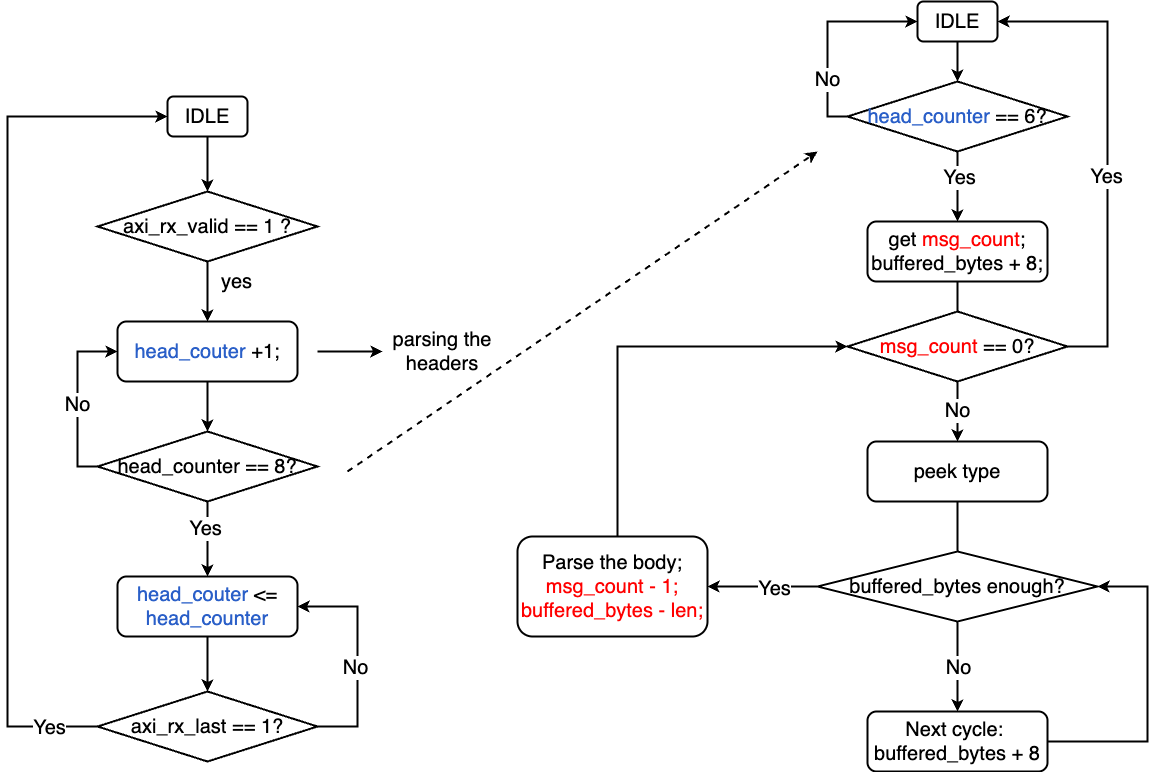

The diagram above was exported from draw.io. Its source (the exported page's mxGraphModel, read from the mxfile embedded in the PNG):
<mxGraphModel dx="1339" dy="1023" grid="1" gridSize="10" guides="1" tooltips="1" connect="1" arrows="1" fold="1" page="1" pageScale="1" pageWidth="827" pageHeight="1169" math="0" shadow="0">
  <root>
    <mxCell id="0" />
    <mxCell id="1" parent="0" />
    <mxCell id="yZUBWpJyScugJTpv7fYG-3" style="edgeStyle=orthogonalEdgeStyle;rounded=0;orthogonalLoop=1;jettySize=auto;html=1;entryX=0.5;entryY=0;entryDx=0;entryDy=0;strokeWidth=2;" edge="1" parent="1" source="yZUBWpJyScugJTpv7fYG-1" target="yZUBWpJyScugJTpv7fYG-2">
      <mxGeometry relative="1" as="geometry" />
    </mxCell>
    <mxCell id="yZUBWpJyScugJTpv7fYG-1" value="IDLE" style="rounded=1;whiteSpace=wrap;html=1;fontSize=20;strokeWidth=2;" vertex="1" parent="1">
      <mxGeometry x="320" y="105" width="80" height="40" as="geometry" />
    </mxCell>
    <mxCell id="yZUBWpJyScugJTpv7fYG-5" style="edgeStyle=orthogonalEdgeStyle;rounded=0;orthogonalLoop=1;jettySize=auto;html=1;strokeWidth=2;" edge="1" parent="1" source="yZUBWpJyScugJTpv7fYG-2" target="yZUBWpJyScugJTpv7fYG-4">
      <mxGeometry relative="1" as="geometry" />
    </mxCell>
    <mxCell id="yZUBWpJyScugJTpv7fYG-2" value="axi_rx_valid == 1 ?" style="rhombus;whiteSpace=wrap;html=1;fontSize=20;strokeWidth=2;" vertex="1" parent="1">
      <mxGeometry x="250" y="200" width="220" height="70" as="geometry" />
    </mxCell>
    <mxCell id="yZUBWpJyScugJTpv7fYG-33" style="edgeStyle=orthogonalEdgeStyle;rounded=0;orthogonalLoop=1;jettySize=auto;html=1;entryX=0.5;entryY=0;entryDx=0;entryDy=0;strokeWidth=2;" edge="1" parent="1" source="yZUBWpJyScugJTpv7fYG-4" target="yZUBWpJyScugJTpv7fYG-32">
      <mxGeometry relative="1" as="geometry" />
    </mxCell>
    <mxCell id="yZUBWpJyScugJTpv7fYG-4" value="&lt;font style=&quot;color: rgb(42, 95, 200);&quot;&gt;head_couter&lt;/font&gt; +1;" style="rounded=1;whiteSpace=wrap;html=1;fontSize=20;strokeWidth=2;" vertex="1" parent="1">
      <mxGeometry x="270" y="330" width="180" height="60" as="geometry" />
    </mxCell>
    <mxCell id="yZUBWpJyScugJTpv7fYG-6" value="yes" style="text;html=1;align=center;verticalAlign=middle;whiteSpace=wrap;rounded=0;fontSize=20;" vertex="1" parent="1">
      <mxGeometry x="359" y="280" width="61" height="20" as="geometry" />
    </mxCell>
    <mxCell id="yZUBWpJyScugJTpv7fYG-7" value="" style="endArrow=classic;html=1;rounded=0;strokeWidth=2;" edge="1" parent="1">
      <mxGeometry width="50" height="50" relative="1" as="geometry">
        <mxPoint x="470" y="360" as="sourcePoint" />
        <mxPoint x="535" y="360" as="targetPoint" />
      </mxGeometry>
    </mxCell>
    <mxCell id="yZUBWpJyScugJTpv7fYG-8" value="parsing the headers" style="text;html=1;align=center;verticalAlign=middle;whiteSpace=wrap;rounded=0;fontSize=20;" vertex="1" parent="1">
      <mxGeometry x="540" y="350" width="110" height="20" as="geometry" />
    </mxCell>
    <mxCell id="yZUBWpJyScugJTpv7fYG-20" style="edgeStyle=orthogonalEdgeStyle;rounded=0;orthogonalLoop=1;jettySize=auto;html=1;strokeWidth=2;" edge="1" parent="1" source="yZUBWpJyScugJTpv7fYG-22" target="yZUBWpJyScugJTpv7fYG-25">
      <mxGeometry relative="1" as="geometry" />
    </mxCell>
    <mxCell id="yZUBWpJyScugJTpv7fYG-21" value="Yes" style="edgeLabel;html=1;align=center;verticalAlign=middle;resizable=0;points=[];fontSize=20;" vertex="1" connectable="0" parent="yZUBWpJyScugJTpv7fYG-20">
      <mxGeometry x="-0.2661" y="1" relative="1" as="geometry">
        <mxPoint as="offset" />
      </mxGeometry>
    </mxCell>
    <mxCell id="yZUBWpJyScugJTpv7fYG-30" style="edgeStyle=orthogonalEdgeStyle;rounded=0;orthogonalLoop=1;jettySize=auto;html=1;entryX=0;entryY=0.5;entryDx=0;entryDy=0;exitX=0;exitY=0.5;exitDx=0;exitDy=0;strokeWidth=2;" edge="1" parent="1" source="yZUBWpJyScugJTpv7fYG-22" target="yZUBWpJyScugJTpv7fYG-28">
      <mxGeometry relative="1" as="geometry" />
    </mxCell>
    <mxCell id="yZUBWpJyScugJTpv7fYG-31" value="&lt;font style=&quot;font-size: 20px;&quot;&gt;No&lt;/font&gt;" style="edgeLabel;html=1;align=center;verticalAlign=middle;resizable=0;points=[];" vertex="1" connectable="0" parent="yZUBWpJyScugJTpv7fYG-30">
      <mxGeometry x="-0.4447" y="1" relative="1" as="geometry">
        <mxPoint as="offset" />
      </mxGeometry>
    </mxCell>
    <mxCell id="yZUBWpJyScugJTpv7fYG-22" value="&lt;font style=&quot;color: rgb(42, 95, 200);&quot;&gt;head_counter&lt;/font&gt; == 6?" style="rhombus;whiteSpace=wrap;html=1;fontSize=20;strokeWidth=2;" vertex="1" parent="1">
      <mxGeometry x="1000" y="90" width="220" height="70" as="geometry" />
    </mxCell>
    <mxCell id="yZUBWpJyScugJTpv7fYG-23" style="edgeStyle=orthogonalEdgeStyle;rounded=0;orthogonalLoop=1;jettySize=auto;html=1;entryX=0.5;entryY=0;entryDx=0;entryDy=0;strokeWidth=2;" edge="1" parent="1" source="yZUBWpJyScugJTpv7fYG-25" target="yZUBWpJyScugJTpv7fYG-26">
      <mxGeometry relative="1" as="geometry" />
    </mxCell>
    <mxCell id="yZUBWpJyScugJTpv7fYG-24" value="No" style="edgeLabel;html=1;align=center;verticalAlign=middle;resizable=0;points=[];fontSize=20;" vertex="1" connectable="0" parent="yZUBWpJyScugJTpv7fYG-23">
      <mxGeometry x="0.5988" y="-1" relative="1" as="geometry">
        <mxPoint as="offset" />
      </mxGeometry>
    </mxCell>
    <mxCell id="yZUBWpJyScugJTpv7fYG-25" value="get &lt;font style=&quot;color: rgb(255, 0, 0);&quot;&gt;msg_count&lt;/font&gt;;&lt;div&gt;buffered_bytes + 8;&lt;/div&gt;" style="rounded=1;whiteSpace=wrap;html=1;fontSize=20;strokeWidth=2;" vertex="1" parent="1">
      <mxGeometry x="1020" y="230" width="180" height="60" as="geometry" />
    </mxCell>
    <mxCell id="yZUBWpJyScugJTpv7fYG-42" style="edgeStyle=orthogonalEdgeStyle;rounded=0;orthogonalLoop=1;jettySize=auto;html=1;entryX=0.5;entryY=0;entryDx=0;entryDy=0;strokeWidth=2;" edge="1" parent="1" source="yZUBWpJyScugJTpv7fYG-26" target="yZUBWpJyScugJTpv7fYG-47">
      <mxGeometry relative="1" as="geometry">
        <mxPoint x="1109.9999999999998" y="700" as="targetPoint" />
      </mxGeometry>
    </mxCell>
    <mxCell id="yZUBWpJyScugJTpv7fYG-45" value="&lt;font style=&quot;font-size: 20px;&quot;&gt;No&lt;/font&gt;" style="edgeLabel;html=1;align=center;verticalAlign=middle;resizable=0;points=[];" vertex="1" connectable="0" parent="yZUBWpJyScugJTpv7fYG-42">
      <mxGeometry x="0.5719" relative="1" as="geometry">
        <mxPoint as="offset" />
      </mxGeometry>
    </mxCell>
    <mxCell id="yZUBWpJyScugJTpv7fYG-26" value="peek type" style="rounded=1;whiteSpace=wrap;html=1;fontSize=20;strokeWidth=2;" vertex="1" parent="1">
      <mxGeometry x="1020" y="450" width="180" height="60" as="geometry" />
    </mxCell>
    <mxCell id="yZUBWpJyScugJTpv7fYG-39" style="edgeStyle=orthogonalEdgeStyle;rounded=0;orthogonalLoop=1;jettySize=auto;html=1;entryX=1;entryY=0.5;entryDx=0;entryDy=0;strokeWidth=2;" edge="1" parent="1" source="yZUBWpJyScugJTpv7fYG-27" target="yZUBWpJyScugJTpv7fYG-28">
      <mxGeometry relative="1" as="geometry">
        <Array as="points">
          <mxPoint x="1260" y="355" />
          <mxPoint x="1260" y="30" />
        </Array>
      </mxGeometry>
    </mxCell>
    <mxCell id="yZUBWpJyScugJTpv7fYG-40" value="&lt;font style=&quot;font-size: 20px;&quot;&gt;Yes&lt;/font&gt;" style="edgeLabel;html=1;align=center;verticalAlign=middle;resizable=0;points=[];" vertex="1" connectable="0" parent="yZUBWpJyScugJTpv7fYG-39">
      <mxGeometry x="-0.1147" y="2" relative="1" as="geometry">
        <mxPoint as="offset" />
      </mxGeometry>
    </mxCell>
    <mxCell id="yZUBWpJyScugJTpv7fYG-27" value="&lt;span style=&quot;color: rgb(255, 0, 0);&quot;&gt;msg_count&lt;/span&gt;&amp;nbsp;== 0?" style="rhombus;whiteSpace=wrap;html=1;fontSize=20;strokeWidth=2;" vertex="1" parent="1">
      <mxGeometry x="1000" y="320" width="220" height="70" as="geometry" />
    </mxCell>
    <mxCell id="yZUBWpJyScugJTpv7fYG-29" style="edgeStyle=orthogonalEdgeStyle;rounded=0;orthogonalLoop=1;jettySize=auto;html=1;entryX=0.5;entryY=0;entryDx=0;entryDy=0;strokeWidth=2;" edge="1" parent="1" source="yZUBWpJyScugJTpv7fYG-28" target="yZUBWpJyScugJTpv7fYG-22">
      <mxGeometry relative="1" as="geometry" />
    </mxCell>
    <mxCell id="yZUBWpJyScugJTpv7fYG-28" value="IDLE" style="rounded=1;whiteSpace=wrap;html=1;fontSize=20;strokeWidth=2;" vertex="1" parent="1">
      <mxGeometry x="1070" y="10" width="80" height="40" as="geometry" />
    </mxCell>
    <mxCell id="yZUBWpJyScugJTpv7fYG-34" style="edgeStyle=orthogonalEdgeStyle;rounded=0;orthogonalLoop=1;jettySize=auto;html=1;entryX=0;entryY=0.5;entryDx=0;entryDy=0;strokeWidth=2;" edge="1" parent="1" source="yZUBWpJyScugJTpv7fYG-32" target="yZUBWpJyScugJTpv7fYG-4">
      <mxGeometry relative="1" as="geometry">
        <Array as="points">
          <mxPoint x="230" y="475" />
          <mxPoint x="230" y="360" />
        </Array>
      </mxGeometry>
    </mxCell>
    <mxCell id="yZUBWpJyScugJTpv7fYG-35" value="No" style="edgeLabel;html=1;align=center;verticalAlign=middle;resizable=0;points=[];fontSize=20;" vertex="1" connectable="0" parent="yZUBWpJyScugJTpv7fYG-34">
      <mxGeometry x="-0.059" y="1" relative="1" as="geometry">
        <mxPoint as="offset" />
      </mxGeometry>
    </mxCell>
    <mxCell id="yZUBWpJyScugJTpv7fYG-37" style="edgeStyle=orthogonalEdgeStyle;rounded=0;orthogonalLoop=1;jettySize=auto;html=1;entryX=0.5;entryY=0;entryDx=0;entryDy=0;strokeWidth=2;" edge="1" parent="1" source="yZUBWpJyScugJTpv7fYG-32" target="yZUBWpJyScugJTpv7fYG-36">
      <mxGeometry relative="1" as="geometry" />
    </mxCell>
    <mxCell id="yZUBWpJyScugJTpv7fYG-38" value="&lt;font style=&quot;font-size: 20px;&quot;&gt;Yes&lt;/font&gt;" style="edgeLabel;html=1;align=center;verticalAlign=middle;resizable=0;points=[];" vertex="1" connectable="0" parent="yZUBWpJyScugJTpv7fYG-37">
      <mxGeometry x="-0.2889" y="-3" relative="1" as="geometry">
        <mxPoint as="offset" />
      </mxGeometry>
    </mxCell>
    <mxCell id="yZUBWpJyScugJTpv7fYG-32" value="head_counter == 8?" style="rhombus;whiteSpace=wrap;html=1;fontSize=20;strokeWidth=2;" vertex="1" parent="1">
      <mxGeometry x="250" y="440" width="220" height="70" as="geometry" />
    </mxCell>
    <mxCell id="yZUBWpJyScugJTpv7fYG-54" style="edgeStyle=orthogonalEdgeStyle;rounded=0;orthogonalLoop=1;jettySize=auto;html=1;entryX=0.5;entryY=0;entryDx=0;entryDy=0;strokeWidth=2;" edge="1" parent="1" source="yZUBWpJyScugJTpv7fYG-36" target="yZUBWpJyScugJTpv7fYG-53">
      <mxGeometry relative="1" as="geometry" />
    </mxCell>
    <mxCell id="yZUBWpJyScugJTpv7fYG-36" value="&lt;font style=&quot;color: rgb(42, 95, 200);&quot;&gt;head_couter&lt;/font&gt; &amp;lt;= &lt;font style=&quot;color: rgb(42, 95, 200);&quot;&gt;head_counter&lt;/font&gt;" style="rounded=1;whiteSpace=wrap;html=1;fontSize=20;strokeWidth=2;" vertex="1" parent="1">
      <mxGeometry x="270" y="585" width="180" height="60" as="geometry" />
    </mxCell>
    <mxCell id="yZUBWpJyScugJTpv7fYG-49" style="edgeStyle=orthogonalEdgeStyle;rounded=0;orthogonalLoop=1;jettySize=auto;html=1;strokeWidth=2;" edge="1" parent="1" source="yZUBWpJyScugJTpv7fYG-44" target="yZUBWpJyScugJTpv7fYG-46">
      <mxGeometry relative="1" as="geometry" />
    </mxCell>
    <mxCell id="yZUBWpJyScugJTpv7fYG-50" value="&lt;font style=&quot;font-size: 20px;&quot;&gt;Yes&lt;/font&gt;" style="edgeLabel;html=1;align=center;verticalAlign=middle;resizable=0;points=[];" vertex="1" connectable="0" parent="yZUBWpJyScugJTpv7fYG-49">
      <mxGeometry x="-0.2104" y="1" relative="1" as="geometry">
        <mxPoint as="offset" />
      </mxGeometry>
    </mxCell>
    <mxCell id="yZUBWpJyScugJTpv7fYG-44" value="&lt;font&gt;buffered_bytes enough?&lt;/font&gt;" style="rhombus;whiteSpace=wrap;html=1;fontSize=20;strokeWidth=2;fontColor=#000000;" vertex="1" parent="1">
      <mxGeometry x="970" y="560" width="280" height="70" as="geometry" />
    </mxCell>
    <mxCell id="yZUBWpJyScugJTpv7fYG-51" style="edgeStyle=orthogonalEdgeStyle;rounded=0;orthogonalLoop=1;jettySize=auto;html=1;entryX=0;entryY=0.5;entryDx=0;entryDy=0;strokeWidth=2;" edge="1" parent="1" source="yZUBWpJyScugJTpv7fYG-46" target="yZUBWpJyScugJTpv7fYG-27">
      <mxGeometry relative="1" as="geometry">
        <Array as="points">
          <mxPoint x="770" y="355" />
        </Array>
      </mxGeometry>
    </mxCell>
    <mxCell id="yZUBWpJyScugJTpv7fYG-46" value="Parse the body;&lt;div&gt;&lt;span style=&quot;color: rgb(255, 0, 0);&quot;&gt;msg_count - 1;&lt;/span&gt;&lt;/div&gt;&lt;div&gt;&lt;span style=&quot;color: rgb(255, 0, 0);&quot;&gt;buffered_bytes - len;&lt;/span&gt;&lt;/div&gt;" style="rounded=1;whiteSpace=wrap;html=1;fontSize=20;strokeWidth=2;" vertex="1" parent="1">
      <mxGeometry x="670" y="545" width="190" height="100" as="geometry" />
    </mxCell>
    <mxCell id="yZUBWpJyScugJTpv7fYG-48" style="edgeStyle=orthogonalEdgeStyle;rounded=0;orthogonalLoop=1;jettySize=auto;html=1;entryX=1;entryY=0.5;entryDx=0;entryDy=0;strokeWidth=2;" edge="1" parent="1" source="yZUBWpJyScugJTpv7fYG-47" target="yZUBWpJyScugJTpv7fYG-44">
      <mxGeometry relative="1" as="geometry">
        <Array as="points">
          <mxPoint x="1300" y="750" />
          <mxPoint x="1300" y="595" />
        </Array>
      </mxGeometry>
    </mxCell>
    <mxCell id="yZUBWpJyScugJTpv7fYG-47" value="Next cycle:&amp;nbsp;&lt;div&gt;buffered_bytes + 8&lt;/div&gt;" style="rounded=1;whiteSpace=wrap;html=1;fontSize=20;strokeWidth=2;" vertex="1" parent="1">
      <mxGeometry x="1020" y="720" width="180" height="60" as="geometry" />
    </mxCell>
    <mxCell id="yZUBWpJyScugJTpv7fYG-52" value="" style="endArrow=classic;html=1;rounded=0;strokeWidth=2;dashed=1;" edge="1" parent="1">
      <mxGeometry width="50" height="50" relative="1" as="geometry">
        <mxPoint x="500" y="480" as="sourcePoint" />
        <mxPoint x="970" y="160" as="targetPoint" />
      </mxGeometry>
    </mxCell>
    <mxCell id="yZUBWpJyScugJTpv7fYG-55" style="edgeStyle=orthogonalEdgeStyle;rounded=0;orthogonalLoop=1;jettySize=auto;html=1;entryX=1;entryY=0.5;entryDx=0;entryDy=0;strokeWidth=2;" edge="1" parent="1" source="yZUBWpJyScugJTpv7fYG-53" target="yZUBWpJyScugJTpv7fYG-36">
      <mxGeometry relative="1" as="geometry">
        <Array as="points">
          <mxPoint x="510" y="735" />
          <mxPoint x="510" y="615" />
        </Array>
      </mxGeometry>
    </mxCell>
    <mxCell id="yZUBWpJyScugJTpv7fYG-56" value="No" style="edgeLabel;html=1;align=center;verticalAlign=middle;resizable=0;points=[];fontSize=20;" vertex="1" connectable="0" parent="yZUBWpJyScugJTpv7fYG-55">
      <mxGeometry x="-0.0925" y="3" relative="1" as="geometry">
        <mxPoint as="offset" />
      </mxGeometry>
    </mxCell>
    <mxCell id="yZUBWpJyScugJTpv7fYG-57" style="edgeStyle=orthogonalEdgeStyle;rounded=0;orthogonalLoop=1;jettySize=auto;html=1;entryX=0;entryY=0.5;entryDx=0;entryDy=0;strokeWidth=2;" edge="1" parent="1" source="yZUBWpJyScugJTpv7fYG-53" target="yZUBWpJyScugJTpv7fYG-1">
      <mxGeometry relative="1" as="geometry">
        <Array as="points">
          <mxPoint x="160" y="735" />
          <mxPoint x="160" y="125" />
        </Array>
      </mxGeometry>
    </mxCell>
    <mxCell id="yZUBWpJyScugJTpv7fYG-58" value="Yes" style="edgeLabel;html=1;align=center;verticalAlign=middle;resizable=0;points=[];fontSize=20;" vertex="1" connectable="0" parent="yZUBWpJyScugJTpv7fYG-57">
      <mxGeometry x="-0.859" y="-1" relative="1" as="geometry">
        <mxPoint x="11" y="1" as="offset" />
      </mxGeometry>
    </mxCell>
    <mxCell id="yZUBWpJyScugJTpv7fYG-53" value="axi_rx_last == 1?" style="rhombus;whiteSpace=wrap;html=1;fontSize=20;strokeWidth=2;" vertex="1" parent="1">
      <mxGeometry x="250" y="700" width="220" height="70" as="geometry" />
    </mxCell>
  </root>
</mxGraphModel>